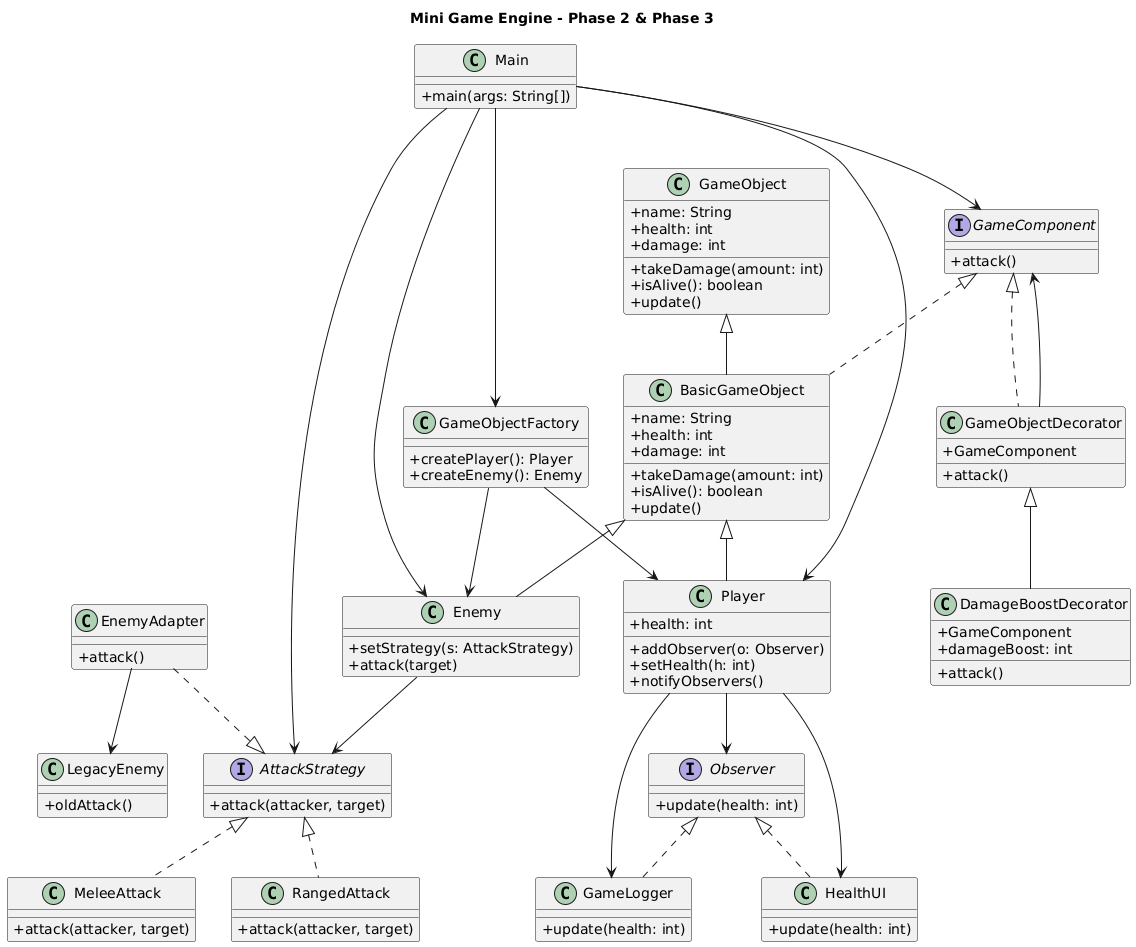

The diagram above was rendered by PlantUML. Its source (embedded in the PNG):
@startuml
title Mini Game Engine - Phase 2 & Phase 3 

skinparam classAttributeIconSize 0

' =========================================================
' CORE ABSTRACTION
' =========================================================

class GameObject {
    +name: String
    +health: int
    +damage: int

    +takeDamage(amount: int)
    +isAlive(): boolean
    +update()
}

class BasicGameObject {
    +name: String
    +health: int
    +damage: int

    +takeDamage(amount: int)
    +isAlive(): boolean
    +update()
}

GameObject <|-- BasicGameObject


' =========================================================
' PLAYER / ENEMY
' =========================================================

class Player {
    +health: int
    +addObserver(o: Observer)
    +setHealth(h: int)
    +notifyObservers()
}

class Enemy {
    +setStrategy(s: AttackStrategy)
    +attack(target)
}

BasicGameObject <|-- Player
BasicGameObject <|-- Enemy


' =========================================================
' MAIN (ENTRY POINT)
' =========================================================

class Main {
    +main(args: String[])
}

Main --> GameObjectFactory
Main --> Player
Main --> Enemy
Main --> AttackStrategy
Main --> GameComponent


' =========================================================
' FACTORY PATTERN
' =========================================================

class GameObjectFactory {
    +createPlayer(): Player
    +createEnemy(): Enemy
}

GameObjectFactory --> Player
GameObjectFactory --> Enemy


' =========================================================
' STRATEGY PATTERN
' =========================================================

interface AttackStrategy {
    +attack(attacker, target)
}

class MeleeAttack {
    +attack(attacker, target)
}

class RangedAttack {
    +attack(attacker, target)
}

Enemy --> AttackStrategy
AttackStrategy <|.. MeleeAttack
AttackStrategy <|.. RangedAttack


' =========================================================
' OBSERVER PATTERN
' =========================================================

interface Observer {
    +update(health: int)
}

class HealthUI {
    +update(health: int)
}

class GameLogger {
    +update(health: int)
}

Player --> Observer
Observer <|.. HealthUI
Observer <|.. GameLogger

Player --> HealthUI
Player --> GameLogger


' =========================================================
' DECORATOR PATTERN
' =========================================================

interface GameComponent {
    +attack()
}

class GameObjectDecorator {
    +GameComponent
    +attack()
}

class DamageBoostDecorator {
    +GameComponent
    +damageBoost: int
    +attack()
}

GameComponent <|.. BasicGameObject
GameComponent <|.. GameObjectDecorator
GameObjectDecorator <|-- DamageBoostDecorator
GameObjectDecorator --> GameComponent


' =========================================================
' ADAPTER PATTERN
' =========================================================

class LegacyEnemy {
    +oldAttack()
}

class EnemyAdapter {
    +attack()
}

interface AttackStrategy

EnemyAdapter ..|> AttackStrategy
EnemyAdapter --> LegacyEnemy
@enduml